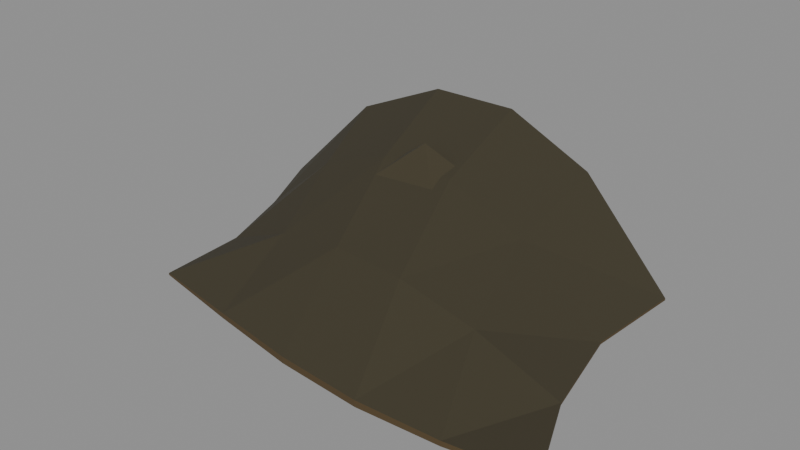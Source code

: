 # Source: terrain_002b_eroded_bank_scarred.blend  (saved by Blender 5.2.45; exported with 4.5.12 LTS)
import bpy
from mathutils import Matrix  # noqa: F401  (used for matrix-valued properties, if any)

bpy.ops.wm.read_factory_settings(use_empty=True)
scene = bpy.context.scene
scene.name = 'Scene'

# ---- materials (node trees are filled in below, after node groups)
mat_mat__pond_mud = bpy.data.materials.new('mat__pond_mud')
mat_mat__pond_mud.diffuse_color = (0.08623, 0.05624, 0.02198, 1.0)
mat_mat__pond_silt = bpy.data.materials.new('mat__pond_silt')
mat_mat__pond_silt.diffuse_color = (0.04851, 0.03968, 0.01984, 1.0)
mat_mat__pond_wet_bank = bpy.data.materials.new('mat__pond_wet_bank')
mat_mat__pond_wet_bank.diffuse_color = (0.04397, 0.03664, 0.01848, 1.0)

# ---- material node trees
mat_mat__pond_mud.use_nodes = True; mat_mat__pond_mud.node_tree.nodes.clear()
_N = mat_mat__pond_mud.node_tree.nodes; _L = mat_mat__pond_mud.node_tree.links
n0 = _N.new('ShaderNodeBsdfPrincipled'); n0.name = 'Principled BSDF'; n0.location = (-200, 100)
n0.inputs[0].default_value = (0.08623, 0.05624, 0.02198, 1.0)
n0.inputs[2].default_value = 0.94
n0.inputs[10].default_value = 0.005
n1 = _N.new('ShaderNodeOutputMaterial'); n1.name = 'Material Output'; n1.location = (200, 100)
_L.new(n0.outputs[0], n1.inputs[0])
n1.is_active_output = True
mat_mat__pond_silt.use_nodes = True; mat_mat__pond_silt.node_tree.nodes.clear()
_N = mat_mat__pond_silt.node_tree.nodes; _L = mat_mat__pond_silt.node_tree.links
n0 = _N.new('ShaderNodeBsdfPrincipled'); n0.name = 'Principled BSDF'; n0.location = (-200, 100)
n0.inputs[0].default_value = (0.04851, 0.03968, 0.01984, 1.0)
n0.inputs[2].default_value = 0.94
n0.inputs[10].default_value = 0.005
n1 = _N.new('ShaderNodeOutputMaterial'); n1.name = 'Material Output'; n1.location = (200, 100)
_L.new(n0.outputs[0], n1.inputs[0])
n1.is_active_output = True
mat_mat__pond_wet_bank.use_nodes = True; mat_mat__pond_wet_bank.node_tree.nodes.clear()
_N = mat_mat__pond_wet_bank.node_tree.nodes; _L = mat_mat__pond_wet_bank.node_tree.links
n0 = _N.new('ShaderNodeBsdfPrincipled'); n0.name = 'Principled BSDF'; n0.location = (-200, 100)
n0.inputs[0].default_value = (0.04397, 0.03664, 0.01848, 1.0)
n0.inputs[2].default_value = 0.94
n0.inputs[10].default_value = 0.005
n1 = _N.new('ShaderNodeOutputMaterial'); n1.name = 'Material Output'; n1.location = (200, 100)
_L.new(n0.outputs[0], n1.inputs[0])
n1.is_active_output = True

# ---- meshes
me_terrain_002b_eroded_bank_scarred__mesh = bpy.data.meshes.new('terrain_002b_eroded_bank_scarred__mesh')
me_terrain_002b_eroded_bank_scarred__mesh.from_pydata([(-1.049, -0.6816, 0.012), (-1.072, -0.1822, 0.012), (-1.236, 0.2777, 0.012), (-1.45, 0.7237, 0.012), (-0.5085, -0.7908, 0.02923), (-0.6009, -0.2637, 0.229), (-0.8019, 0.2873, 0.3845), (-0.999, 0.8482, 0.5083), (-0.000818, -0.8802, 0.03614), (-0.1525, -0.3371, 0.3337), (-0.3672, 0.282, 0.5515), (-0.5246, 0.932, 0.7071), (0.4767, -0.9177, 0.03614), (0.283, -0.3783, 0.3337), (0.07924, 0.2601, 0.5515), (-0.02056, 0.9417, 0.7071), (0.9299, -0.8926, 0.02923), (0.7164, -0.3755, 0.229), (0.5469, 0.228, 0.3845), (0.5162, 0.8746, 0.5083), (1.368, -0.8186, 0.012), (1.159, -0.3327, 0.012), (1.043, 0.1979, 0.012), (1.085, 0.7592, 0.012), (-1.049, -0.6816, 0.012), (-1.049, -0.6816, 0.0), (-0.5085, -0.7908, 0.02923), (-0.5085, -0.7908, 0.0), (-0.000818, -0.8802, 0.03614), (-0.000818, -0.8802, 0.0), (0.4767, -0.9177, 0.03614), (0.4767, -0.9177, 0.0), (0.9299, -0.8926, 0.02923), (0.9299, -0.8926, 0.0), (1.368, -0.8186, 0.012), (1.368, -0.8186, 0.0), (-1.45, 0.7237, 0.012), (-1.45, 0.7237, 0.0), (-0.999, 0.8482, 0.5083), (-0.999, 0.8482, 0.0), (-0.5246, 0.932, 0.7071), (-0.5246, 0.932, 0.0), (-0.02056, 0.9417, 0.7071), (-0.02056, 0.9417, 0.0), (0.5162, 0.8746, 0.5083), (0.5162, 0.8746, 0.0), (1.085, 0.7592, 0.012), (1.085, 0.7592, 0.0), (-1.049, -0.6816, 0.012), (-1.049, -0.6816, 0.0), (-1.072, -0.1822, 0.012), (-1.072, -0.1822, 0.0), (-1.236, 0.2777, 0.012), (-1.236, 0.2777, 0.0), (-1.45, 0.7237, 0.012), (-1.45, 0.7237, 0.0), (1.368, -0.8186, 0.012), (1.368, -0.8186, 0.0), (1.159, -0.3327, 0.012), (1.159, -0.3327, 0.0), (1.043, 0.1979, 0.012), (1.043, 0.1979, 0.0), (1.085, 0.7592, 0.012), (1.085, 0.7592, 0.0), (0.1246, 0.3712, 0.0), (-0.1159, 0.517, 0.0), (-0.4065, 0.386, 0.0), (-0.2784, 0.1768, 0.0), (0.04494, 0.1618, 0.0), (0.2393, 0.3952, 0.4769), (-0.1153, 0.5466, 0.4769), (-0.419, 0.3889, 0.4769), (-0.3491, 0.1129, 0.4769), (0.09076, 0.1178, 0.4769), (-0.1506, 0.3453, 0.6624)], [], [(0, 4, 5), (0, 5, 1), (1, 5, 6), (1, 6, 2), (2, 6, 7), (2, 7, 3), (4, 8, 9), (4, 9, 5), (5, 9, 10), (5, 10, 6), (6, 10, 11), (6, 11, 7), (8, 12, 13), (8, 13, 9), (9, 13, 14), (9, 14, 10), (10, 14, 15), (10, 15, 11), (12, 16, 17), (12, 17, 13), (13, 17, 18), (13, 18, 14), (14, 18, 19), (14, 19, 15), (16, 20, 21), (16, 21, 17), (17, 21, 22), (17, 22, 18), (18, 22, 23), (18, 23, 19), (24, 25, 27, 26), (26, 27, 29, 28), (28, 29, 31, 30), (30, 31, 33, 32), (32, 33, 35, 34), (36, 38, 39, 37), (38, 40, 41, 39), (40, 42, 43, 41), (42, 44, 45, 43), (44, 46, 47, 45), (48, 50, 51, 49), (50, 52, 53, 51), (52, 54, 55, 53), (56, 57, 59, 58), (58, 59, 61, 60), (60, 61, 63, 62), (68, 67, 66, 65, 64), (64, 65, 70, 69), (69, 70, 74), (65, 66, 71, 70), (70, 71, 74), (66, 67, 72, 71), (71, 72, 74), (67, 68, 73, 72), (72, 73, 74), (68, 64, 69, 73), (73, 69, 74)])
me_terrain_002b_eroded_bank_scarred__mesh.polygons.foreach_set('material_index', [2, 2, 2, 2, 2, 2, 2, 2, 2, 2, 2, 2, 2, 2, 2, 2, 2, 2, 2, 2, 2, 2, 2, 2, 2, 2, 2, 2, 2, 2, 0, 0, 0, 0, 0, 0, 0, 0, 0, 0, 0, 0, 0, 0, 0, 0, 2, 2, 1, 2, 1, 2, 1, 2, 1, 2, 1])
me_terrain_002b_eroded_bank_scarred__mesh.materials.append(mat_mat__pond_mud)
me_terrain_002b_eroded_bank_scarred__mesh.materials.append(mat_mat__pond_silt)
me_terrain_002b_eroded_bank_scarred__mesh.materials.append(mat_mat__pond_wet_bank)
me_terrain_002b_eroded_bank_scarred__mesh.update()

# ---- objects
ob_terrain_002b_eroded_bank_scarred__mesh = bpy.data.objects.new('terrain_002b_eroded_bank_scarred__mesh', me_terrain_002b_eroded_bank_scarred__mesh)

# ---- transforms, parenting, visibility, modifiers, constraints
ob_terrain_002b_eroded_bank_scarred__mesh.location = (0.0, 0.0, 0.0)

# ---- collection membership
scene.collection.objects.link(ob_terrain_002b_eroded_bank_scarred__mesh)

# ---- scene / render settings (as saved in the file)
scene.frame_start = 1; scene.frame_end = 250; scene.frame_set(1)
scene.render.engine = 'BLENDER_EEVEE_NEXT'
scene.render.bake_bias = 0.0
scene.render.bake_samples = 0
scene.render.compositor_device = 'GPU'
scene.eevee.use_volume_custom_range = False
scene.eevee.fast_gi_thickness_near = 0.1
scene.eevee.fast_gi_thickness_far = 0.0
scene.eevee.ray_tracing_options.screen_trace_thickness = 0.1
bpy.context.view_layer.update()

# ---- added for rendering (the .blend has no active camera and no usable light): camera, sun + grey world if the file has none
cam_auto = bpy.data.cameras.new('AutoCamera')
cam_auto.lens = 50.0
cam_auto.sensor_width = 36.0
cam_auto.clip_end = 1000.0
ob_auto_camera = bpy.data.objects.new('AutoCamera', cam_auto)
scene.collection.objects.link(ob_auto_camera)
ob_auto_camera.location = (3.15014, -3.81752, 2.9066)
ob_auto_camera.rotation_euler = (1.09748, -7.21219e-08, 0.694738)
scene.camera = ob_auto_camera
light_auto_sun = bpy.data.lights.new('AutoSun', 'SUN')
light_auto_sun.energy = 3.0
light_auto_sun.angle = 0.0523599
ob_auto_sun = bpy.data.objects.new('AutoSun', light_auto_sun)
scene.collection.objects.link(ob_auto_sun)
ob_auto_sun.rotation_euler = (0.872665, 0.174533, 0.523599)
if scene.world is None:
    world_auto = bpy.data.worlds.new('AutoWorld')
    world_auto.color = (0.3, 0.3, 0.3)
    scene.world = world_auto
bpy.context.view_layer.update()
